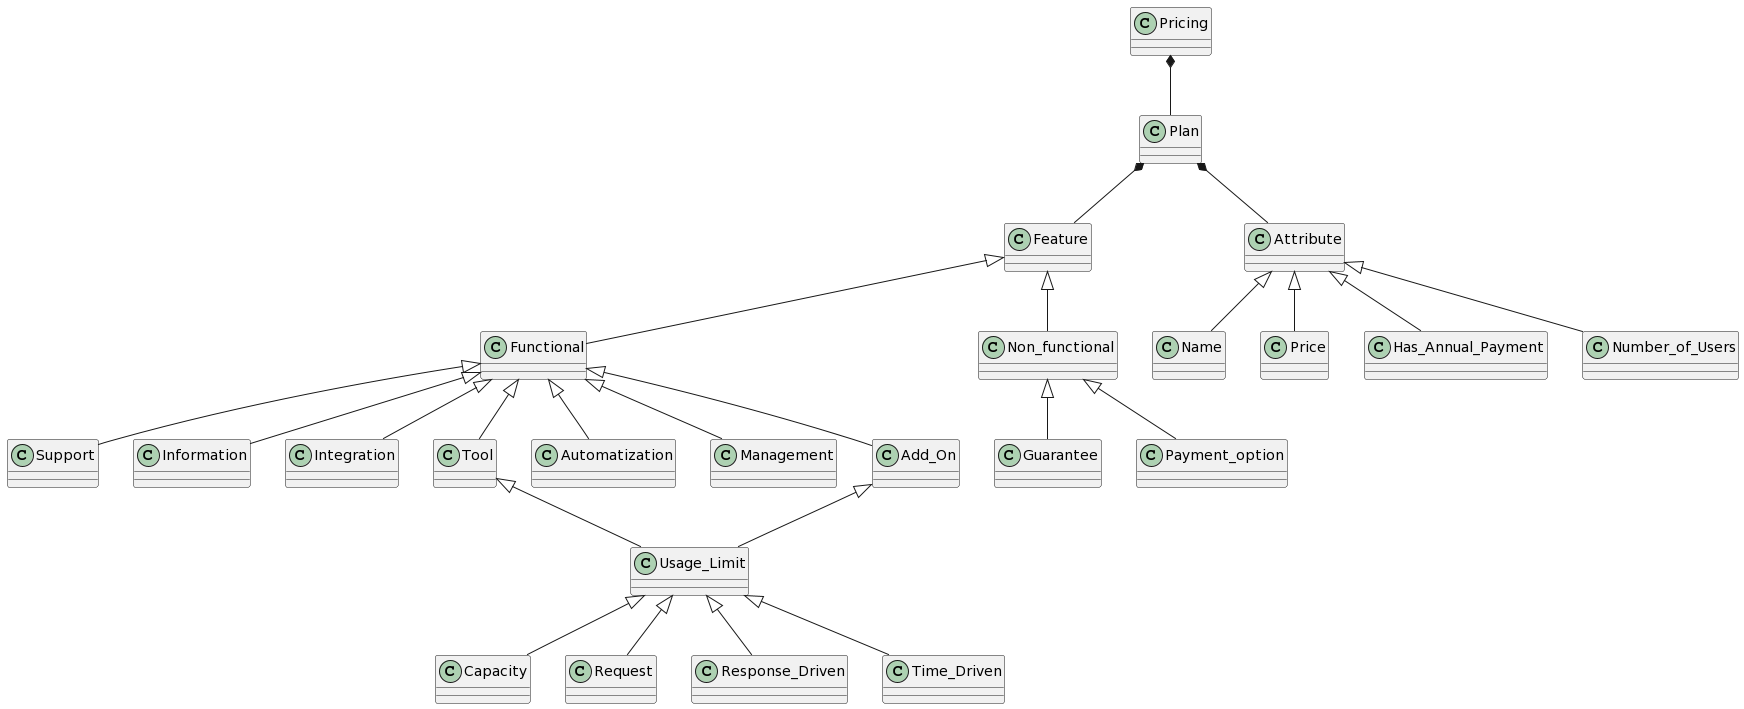

The diagram above was rendered by PlantUML. Its source (embedded in the PNG):
@startuml
Pricing *-- Plan 

Plan *-- Feature 
Plan *-- Attribute

Attribute <|-- Name
Attribute <|-- Price
Attribute <|-- Has_Annual_Payment
Attribute <|-- Number_of_Users

Feature <|-- Functional
Feature <|-- Non_functional

Functional <|-- Support
Functional <|-- Information
Functional <|-- Integration
Functional <|-- Tool
Functional <|-- Automatization
Functional <|-- Management
Functional <|-- Add_On

Non_functional <|-- Guarantee
Non_functional <|-- Payment_option

Tool <|-- Usage_Limit 
Add_On <|-- Usage_Limit

Usage_Limit <|-- Capacity
Usage_Limit <|-- Request
Usage_Limit <|-- Response_Driven
Usage_Limit <|-- Time_Driven
@enduml